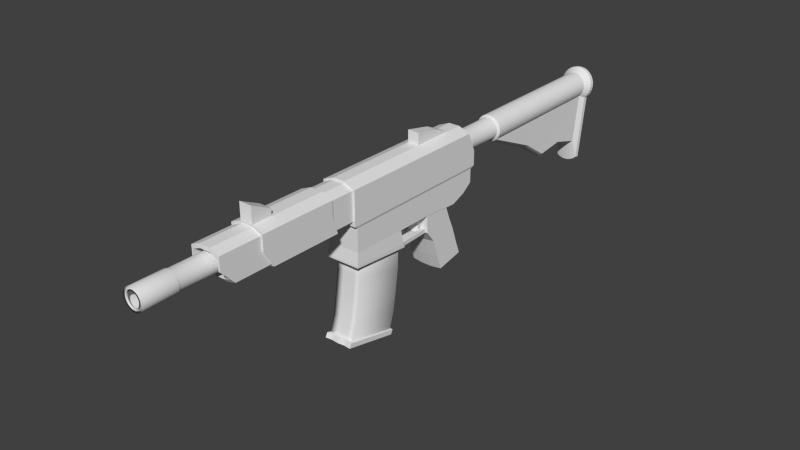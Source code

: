 # Source: AssaultRifle.blend  (saved by Blender 2.75.0; exported with 4.5.12 LTS)
import bpy
from mathutils import Matrix  # noqa: F401  (used for matrix-valued properties, if any)

bpy.ops.wm.read_factory_settings(use_empty=True)
scene = bpy.context.scene
scene.name = 'Scene'

# ---- collections
col_collection_1 = bpy.data.collections.new('Collection 1'); scene.collection.children.link(col_collection_1)

# ---- world
world_world = bpy.data.worlds.new('World'); scene.world = world_world
world_world.color = (0.05088, 0.05088, 0.05088)
world_world.use_sun_shadow = False
world_world.sun_shadow_jitter_overblur = 0.0
world_world.cycles.sampling_method = 'MANUAL'
world_world.cycles.sample_map_resolution = 256

# ---- meshes
me_cube_005 = bpy.data.meshes.new('Cube.005')
me_cube_005.from_pydata([(-1.0, -0.7828, -1.0), (-1.0, -0.7828, 1.0), (-1.0, 1.217, -1.0), (-1.0, 1.217, 1.0), (1.0, -0.7828, -1.0), (1.0, -0.7828, 1.0), (1.0, 1.217, -1.0), (1.0, 1.217, 1.0), (-1.0, -0.3596, -0.5), (-1.0, -0.2314, 0.0), (-1.0, -0.3596, 0.5), (-1.0, 1.64, 0.5), (-1.0, 1.769, 0.0), (-1.0, 1.64, -0.5), (1.0, 1.64, 0.5), (1.0, 1.769, 0.0), (1.0, 1.64, -0.5), (1.0, -0.3596, 0.5), (1.0, -0.2314, 0.0), (1.0, -0.3596, -0.5), (-0.3333, 1.217, 1.0), (0.3333, 1.217, 1.0), (0.3333, 1.217, -1.0), (-0.3333, 1.217, -1.0), (0.3333, -0.7828, 1.0), (-0.3333, -0.7828, 1.0), (-0.3333, -0.7828, -1.0), (0.3333, -0.7828, -1.0), (-0.3333, -0.5768, 0.5), (0.3333, -0.5768, 0.5), (-0.3333, -0.4486, 0.0), (0.3333, -0.4486, 0.0), (-0.3333, -0.5768, -0.5), (0.3333, -0.5768, -0.5), (0.3333, 1.423, 0.5), (-0.3333, 1.423, 0.5), (0.3333, 1.551, 0.0), (-0.3333, 1.551, 0.0), (0.3333, 1.423, -0.5), (-0.3333, 1.423, -0.5)], [], [(8, 13, 2, 0), (38, 16, 6, 22), (16, 19, 4, 6), (32, 8, 0, 26), (27, 22, 6, 4), (25, 20, 3, 1), (25, 1, 10, 28), (28, 10, 9, 30), (30, 9, 8, 32), (7, 5, 17, 14), (14, 17, 18, 15), (15, 18, 19, 16), (21, 7, 14, 34), (34, 14, 15, 36), (36, 15, 16, 38), (1, 3, 11, 10), (10, 11, 12, 9), (9, 12, 13, 8), (12, 37, 39, 13), (37, 36, 38, 39), (11, 35, 37, 12), (35, 34, 36, 37), (3, 20, 35, 11), (20, 21, 34, 35), (18, 31, 33, 19), (31, 30, 32, 33), (17, 29, 31, 18), (29, 28, 30, 31), (5, 24, 29, 17), (24, 25, 28, 29), (5, 7, 21, 24), (24, 21, 20, 25), (0, 2, 23, 26), (26, 23, 22, 27), (19, 33, 27, 4), (33, 32, 26, 27), (13, 39, 23, 2), (39, 38, 22, 23)])
me_cube_005.polygons.foreach_set('use_smooth', [True] * 38)
me_cube_005.use_remesh_preserve_volume = False
me_cube_005.use_remesh_preserve_attributes = False
me_cube_005.use_mirror_vertex_groups = False
me_cube_005.update()
me_cube_003 = bpy.data.meshes.new('Cube.003')
me_cube_003.from_pydata([(-1.099, -0.9203, -0.9806), (-1.0, -1.0, 1.0), (-1.099, 1.277, -0.9806), (-1.0, 1.0, 1.0), (1.099, -0.9203, -0.9806), (1.0, -1.0, 1.0), (1.099, 1.277, -0.9806), (1.0, 1.0, 1.0), (-1.0, -0.716, -0.4617), (-1.0, -0.7687, 0.03117), (-1.0, -0.8414, 0.5214), (-1.0, 1.159, 0.5214), (-1.0, 1.231, 0.03117), (-1.0, 1.284, -0.4617), (1.0, 1.159, 0.5214), (1.0, 1.231, 0.03117), (1.0, 1.284, -0.4617), (1.0, -0.8414, 0.5214), (1.0, -0.7687, 0.03117), (1.0, -0.716, -0.4617), (-1.099, 1.322, -0.8721), (1.099, 1.322, -0.8721), (1.099, -0.8752, -0.8721), (-1.099, -0.8752, -0.8721), (-1.0, -0.7698, -0.856), (-1.0, 1.23, -0.856), (1.0, 1.23, -0.856), (1.0, -0.7698, -0.856), (0.0, 1.098, 1.013), (0.0, 1.375, -0.9674), (0.0, -1.0, 1.0), (0.0, -0.9203, -0.9806), (0.0, -0.8414, 0.5214), (0.0, -0.7687, 0.03117), (0.0, -0.716, -0.4617), (0.0, 1.256, 0.5345), (0.0, 1.329, 0.04432), (0.0, 1.382, -0.4486), (0.0, -0.8752, -0.8721), (0.0, 1.42, -0.859), (0.0, 1.328, -0.8428), (0.0, -0.7698, -0.856), (0.5, 1.08, 1.011), (0.5494, -0.8891, -0.9764), (0.5, -0.8102, 0.5256), (0.5, -0.7374, 0.03538), (0.5, -0.6848, -0.4575), (0.5494, -0.844, -0.8679), (0.5, -0.7385, -0.8517), (0.5494, 1.357, -0.9698), (0.5, -0.9688, 1.004), (0.5, 1.239, 0.5322), (0.5, 1.311, 0.04195), (0.5, 1.364, -0.451), (0.5494, 1.402, -0.8613), (0.5, 1.31, -0.8452), (-0.5494, 1.357, -0.9698), (-0.5, -0.9688, 1.004), (-0.5, 1.239, 0.5322), (-0.5, 1.311, 0.04195), (-0.5, 1.364, -0.451), (-0.5494, 1.402, -0.8613), (-0.5, 1.31, -0.8452), (-0.5, 1.08, 1.011), (-0.5494, -0.8891, -0.9764), (-0.5, -0.8102, 0.5256), (-0.5, -0.7374, 0.03538), (-0.5, -0.6848, -0.4575), (-0.5494, -0.844, -0.8679), (-0.5, -0.7385, -0.8517)], [], [(23, 20, 2, 0), (54, 21, 6, 49), (21, 22, 4, 6), (68, 23, 0, 64), (43, 49, 6, 4), (57, 63, 3, 1), (57, 1, 10, 65), (65, 10, 9, 66), (66, 9, 8, 67), (7, 5, 17, 14), (14, 17, 18, 15), (15, 18, 19, 16), (42, 7, 14, 51), (51, 14, 15, 52), (52, 15, 16, 53), (1, 3, 11, 10), (10, 11, 12, 9), (9, 12, 13, 8), (69, 24, 23, 68), (26, 27, 22, 21), (55, 26, 21, 54), (24, 25, 20, 23), (8, 13, 25, 24), (53, 16, 26, 55), (16, 19, 27, 26), (67, 8, 24, 69), (46, 34, 41, 48), (60, 37, 40, 62), (62, 40, 39, 61), (48, 41, 38, 47), (59, 36, 37, 60), (58, 35, 36, 59), (63, 28, 35, 58), (45, 33, 34, 46), (44, 32, 33, 45), (50, 30, 32, 44), (50, 42, 28, 30), (64, 56, 29, 31), (47, 38, 31, 43), (61, 39, 29, 56), (22, 47, 43, 4), (5, 7, 42, 50), (5, 50, 44, 17), (17, 44, 45, 18), (18, 45, 46, 19), (27, 48, 47, 22), (19, 46, 48, 27), (37, 53, 55, 40), (40, 55, 54, 39), (36, 52, 53, 37), (35, 51, 52, 36), (28, 42, 51, 35), (31, 29, 49, 43), (39, 54, 49, 29), (20, 61, 56, 2), (0, 2, 56, 64), (3, 63, 58, 11), (11, 58, 59, 12), (12, 59, 60, 13), (25, 62, 61, 20), (13, 60, 62, 25), (34, 67, 69, 41), (41, 69, 68, 38), (33, 66, 67, 34), (32, 65, 66, 33), (30, 57, 65, 32), (30, 28, 63, 57), (38, 68, 64, 31)])
me_cube_003.polygons.foreach_set('use_smooth', [0, 0, 0, 0, 1, 1, 1, 1, 1, 1, 1, 1, 1, 1, 1, 1, 1, 1, 0, 0, 0, 0, 1, 1, 1, 1, 1, 1, 0, 0, 1, 1, 1, 1, 1, 1, 1, 1, 0, 0, 0, 1, 1, 1, 1, 0, 1, 1, 0, 1, 1, 1, 1, 0, 0, 1, 1, 1, 1, 0, 1, 1, 0, 1, 1, 1, 1, 0])
_k = set([(0, 2), (0, 23), (0, 64), (2, 20), (2, 56), (4, 6), (4, 22), (4, 43), (6, 21), (6, 49), (20, 23), (20, 25), (20, 61), (21, 22), (21, 26), (21, 54), (22, 27), (22, 47), (23, 24), (23, 68), (24, 25), (24, 69), (25, 62), (26, 27), (26, 55), (27, 48), (29, 39), (29, 49), (29, 56), (31, 38), (31, 43), (31, 64), (38, 41), (38, 47), (38, 68), (39, 40), (39, 54), (39, 61), (40, 55), (40, 62), (41, 48), (41, 69), (43, 47), (47, 48), (49, 54), (54, 55), (56, 61), (61, 62), (64, 68), (68, 69)])
me_cube_003.attributes.new('sharp_edge', 'BOOLEAN', 'EDGE').data.foreach_set('value', [ (min(e.vertices), max(e.vertices)) in _k for e in me_cube_003.edges])
me_cube_003.use_remesh_preserve_volume = False
me_cube_003.use_remesh_preserve_attributes = False
me_cube_003.use_mirror_vertex_groups = False
me_cube_003.update()
me_cube_002 = bpy.data.meshes.new('Cube.002')
me_cube_002.from_pydata([(-0.9546, -0.9546, -0.6632), (-0.875, -1.0, 0.8484), (-0.9546, 0.827, -0.6111), (-1.0, 0.8957, 0.8775), (0.9546, -0.9546, -0.6632), (0.875, -1.0, 0.8484), (0.9546, 0.827, -0.6111), (1.0, 0.8957, 0.8775), (-0.875, -1.0, 0.125), (-1.0, 1.0, 0.0), (1.0, 1.0, 0.0), (0.875, -1.0, 0.125), (-0.9546, 0.9546, -0.06092), (0.9546, 0.9546, -0.06092), (0.9546, -0.9546, -0.06092), (-0.9546, -0.9546, -0.06092), (-0.875, -1.0, 0.5), (-1.0, 1.0, 0.3775), (1.0, 1.0, 0.3775), (0.875, -1.0, 0.5), (-1.0, 0.6843, 0.8775), (-0.9313, 0.5253, -0.7556), (1.0, 0.6843, 0.8775), (0.9313, 0.5253, -0.7556), (1.0, 0.6843, 0.0), (-1.0, 0.6843, 0.0), (0.9546, 0.6494, -0.06092), (-0.9546, 0.6494, -0.06092), (-1.0, 0.6843, 0.5), (1.0, 0.6843, 0.5), (-0.3333, 0.8957, 1.0), (0.3333, 0.8957, 1.0), (0.3182, 0.827, -0.6111), (-0.3182, 0.827, -0.6111), (0.3219, -1.0, 0.95), (-0.3219, -1.0, 0.95), (-0.3182, -0.9546, -0.6632), (0.3182, -0.9546, -0.6632), (-0.3333, -1.0, 0.0632), (0.3333, -1.0, 0.0632), (0.3333, 1.0, 0.0), (-0.3333, 1.0, 0.0), (-0.3182, -0.9546, -0.06092), (0.3182, -0.9546, -0.06092), (0.3182, 0.9546, -0.06092), (-0.3182, 0.9546, -0.06092), (0.3333, 1.0, 0.5), (-0.3333, 1.0, 0.5), (0.3333, 0.6843, 1.0), (-0.3333, 0.6843, 1.0), (-0.3181, 0.6261, -0.8313), (0.3181, 0.6261, -0.8313), (-0.9546, 0.9546, -0.4179), (0.9546, 0.9546, -0.4179), (0.9546, -0.9546, -0.4179), (-0.9546, -0.9546, -0.4179), (0.9546, 0.6494, -0.4179), (-0.9546, 0.6494, -0.4179), (0.3182, -0.9546, -0.4179), (-0.3182, -0.9546, -0.4179), (-0.3182, 0.9546, -0.4179), (0.3182, 0.9546, -0.4179), (-0.7308, -0.9267, 0.4267), (-1.0, -1.0, 0.8775), (-0.3333, -1.0, 1.0), (1.0, -1.0, 0.5), (1.0, -1.0, 0.0), (0.3333, -1.0, 0.0), (-0.7308, -0.9267, 0.07328), (1.0, -1.0, 0.8775), (0.3333, -1.0, 1.0), (-0.3333, -1.0, 0.0), (0.3333, -1.169, 0.5), (0.875, -2.759, 0.5), (-0.7725, -2.759, 0.4998), (-0.3333, -1.169, 0.5), (0.3126, -2.759, 0.8475), (-0.3126, -2.759, 0.8475), (0.3333, -2.591, 0.0632), (-0.3333, -2.591, 0.0632), (-0.7344, -1.169, 0.7313), (0.7344, -1.055, 0.2465), (-0.7344, -1.055, 0.2465), (0.7344, -1.169, 0.7313), (-0.3646, -1.316, 1.008), (-0.3646, -2.25, 1.008), (-0.9909, -2.25, 0.8932), (-0.9909, -1.316, 0.8932), (-0.9909, -1.316, 0.4958), (-0.9909, -2.25, 0.5043), (0.3775, -2.124, 0.01218), (0.3775, -1.253, 0.01218), (0.9909, -1.253, 0.07113), (0.9909, -2.124, 0.07965), (0.9909, -2.25, 0.8932), (0.9909, -1.316, 0.8932), (0.3646, -1.316, 1.008), (0.3646, -2.25, 1.008), (-0.9909, -1.253, 0.07113), (-0.9909, -2.124, 0.07965), (-0.3775, -1.253, 0.01218), (-0.3775, -2.124, 0.01218), (0.9909, -2.25, 0.5043), (0.9909, -1.316, 0.4958), (0.3333, -1.26, 0.0632), (-0.3333, -1.26, 0.0632), (0.3333, -2.129, 0.0632), (-0.3333, -2.129, 0.0632), (0.875, -1.316, 0.5), (0.875, -1.26, 0.125), (0.875, -2.241, 0.5), (0.875, -2.129, 0.125), (0.875, -1.316, 0.8484), (0.875, -2.241, 0.8484), (-0.875, -1.26, 0.125), (-0.875, -2.129, 0.125), (0.3219, -1.316, 0.95), (0.3219, -2.241, 0.95), (-0.875, -1.316, 0.5), (-0.875, -1.316, 0.8484), (-0.875, -2.241, 0.5), (-0.875, -2.241, 0.8484), (-0.3219, -1.316, 0.95), (-0.3219, -2.241, 0.95), (-0.875, -2.759, 0.5), (-0.875, -2.759, 0.8484), (-0.3219, -2.759, 0.95), (0.7725, -2.759, 0.4998), (0.875, -2.591, 0.125), (0.3305, -2.631, 0.1577), (-0.875, -2.591, 0.125), (0.875, -2.759, 0.8484), (0.3219, -2.759, 0.95), (-0.3305, -2.631, 0.1577), (-0.7344, -1.169, 0.4997), (-0.7725, -2.759, 0.763), (-0.3091, -1.169, 0.8095), (0.7344, -1.169, 0.4997), (0.7725, -2.63, 0.2136), (0.3294, -1.055, 0.2217), (-0.7725, -2.63, 0.2136), (0.7725, -2.759, 0.763), (0.3091, -1.169, 0.8095), (-0.3294, -1.055, 0.2217), (-0.9546, -0.267, -0.6866), (1.0, -0.2465, 0.8775), (-0.7308, -0.3198, 0.07328), (-0.9546, -0.2413, -0.06092), (-0.7308, -0.3198, 0.4267), (-1.0, -0.2465, 0.8775), (0.9546, -0.267, -0.6866), (1.0, -0.2465, 0.0), (0.9546, -0.2413, -0.06092), (1.0, -0.2465, 0.5), (-0.3182, -0.2413, -0.6866), (0.3182, -0.2413, -0.6866), (0.3333, -0.2465, 1.0), (-0.3333, -0.2465, 1.0), (-0.9546, -0.2413, -0.4179), (0.9546, -0.2413, -0.4179), (-1.011, -0.2458, -1.04), (-1.011, -0.9758, -0.9751), (0.3371, -0.9758, -0.9751), (1.011, -0.9758, -0.9751), (-0.3371, -0.9758, -0.9751), (-0.3371, -0.2201, -1.04), (0.3371, -0.2201, -1.04), (1.011, -0.2458, -1.04), (-1.011, -0.2201, -1.143), (-1.011, -0.9758, -1.02), (0.3371, -0.9758, -1.02), (1.011, -0.9758, -1.02), (-0.3371, -0.9758, -1.02), (-0.3371, -0.2201, -1.143), (0.3371, -0.2201, -1.143), (1.011, -0.2201, -1.143), (-1.0, -0.2465, 0.0), (-1.0, -1.0, 0.0), (-1.0, -1.0, 0.5), (-1.0, -0.2465, 0.5), (-1.0, -0.3047, 0.05815), (-1.0, -0.9419, 0.05815), (-1.0, -0.9419, 0.4419), (-1.0, -0.3047, 0.4419), (-1.427, 0.6843, 0.5), (-1.427, 0.6843, 0.0), (-1.18, -0.2465, 0.0), (-1.18, -0.2465, 0.5), (-1.0, 0.1762, 0.8775), (0.9315, 0.1846, -0.6896), (1.0, 0.1762, 0.0), (0.9546, 0.1614, -0.06092), (1.0, 0.1762, 0.5), (0.9546, 0.1614, -0.4179), (-0.9315, 0.1846, -0.6896), (1.0, 0.1762, 0.8775), (-1.0, 0.1762, 0.0), (-0.9546, 0.1614, -0.06092), (-1.0, 0.1762, 0.5), (-0.3182, 0.1846, -0.7272), (0.3182, 0.1846, -0.7272), (0.3333, 0.1762, 1.0), (-0.3333, 0.1762, 1.0), (-0.9546, 0.1614, -0.4179), (-1.303, 0.1762, 0.0), (-1.303, 0.1762, 0.5), (0.3333, 0.5005, 1.17), (-0.3333, 0.5005, 1.17), (0.3333, 0.1762, 1.309), (-0.3333, 0.1762, 1.309), (-0.3646, -2.002, 1.008), (-0.9909, -2.002, 0.8932), (-0.9909, -2.002, 0.502), (0.3775, -1.892, 0.01218), (0.9909, -1.892, 0.07738), (0.9909, -2.002, 0.8932), (0.3646, -2.002, 1.008), (-0.9909, -1.892, 0.07738), (-0.3775, -1.892, 0.01218), (0.9909, -2.002, 0.502), (-0.3646, -2.002, 1.179), (-0.3646, -2.25, 1.43), (0.3646, -2.002, 1.179), (0.3646, -2.25, 1.43), (-0.3646, -2.126, 1.008), (-0.9909, -2.126, 0.5032), (0.9909, -2.008, 0.07851), (0.3646, -2.126, 1.008), (-0.9909, -2.008, 0.07851), (-0.3775, -2.008, 0.01218), (-0.9909, -2.126, 0.8932), (0.3775, -2.008, 0.01218), (0.9909, -2.126, 0.8932), (0.9909, -2.126, 0.5032), (-0.3646, -2.126, 1.301), (0.3646, -2.126, 1.301), (0.9546, 0.1614, -0.6866), (0.9546, 0.6494, -0.7543), (0.3182, 0.6494, -0.8327), (-0.9546, 0.6494, -0.7543), (-0.3182, 0.6494, -0.8327), (-0.9546, 0.1614, -0.6866), (-0.3182, 0.1614, -0.7258), (0.3182, 0.1614, -0.7258), (-0.3181, 0.8839, -2.242), (-0.3182, 0.4423, -2.351), (0.3181, 0.8839, -2.242), (0.3182, 0.4423, -2.351), (0.9315, 0.4423, -2.313), (0.9313, 0.783, -2.167), (-0.9313, 0.783, -2.167), (-0.9315, 0.4423, -2.313), (-0.3182, 0.377, -1.956), (-0.3182, 0.3073, -1.495), (-0.3182, 0.1895, -1.178), (-0.9315, 0.1895, -1.141), (-0.9315, 0.3073, -1.457), (-0.9315, 0.377, -1.919), (-0.9313, 0.5888, -1.103), (-0.9313, 0.648, -1.384), (-0.9313, 0.7177, -1.809), (-0.3181, 0.6896, -1.179), (-0.3181, 0.7488, -1.459), (-0.3181, 0.8185, -1.885), (0.9315, 0.1895, -1.141), (0.9315, 0.3073, -1.457), (0.9315, 0.377, -1.919), (0.9313, 0.7177, -1.809), (0.9313, 0.648, -1.384), (0.9313, 0.5888, -1.103), (0.3182, 0.1895, -1.178), (0.3182, 0.3073, -1.495), (0.3182, 0.377, -1.956), (0.3181, 0.6896, -1.179), (0.3181, 0.7488, -1.459), (0.3181, 0.8185, -1.885), (-0.3182, 0.1884, -1.076), (0.9313, 0.5745, -1.025), (-0.9315, 0.1884, -1.039), (-0.9313, 0.5745, -1.025), (-0.3181, 0.6753, -1.1), (0.9315, 0.1884, -1.039), (0.3182, 0.1884, -1.076), (0.3181, 0.6753, -1.1), (0.8209, 0.1804, -1.039), (-0.7881, 0.1804, -1.039), (0.3186, 0.1804, -1.076), (-0.3186, 0.1804, -1.076), (0.3186, 0.1815, -1.178), (0.8209, 0.1815, -1.141), (-0.3186, 0.1815, -1.178), (-0.7881, 0.1815, -1.141), (0.8954, -0.2007, -1.04), (-0.8626, -0.2007, -1.04), (0.3362, -0.2007, -1.042), (-0.3362, -0.2007, -1.042), (0.3362, -0.2007, -1.145), (0.8954, -0.2007, -1.143), (-0.3362, -0.2007, -1.145), (-0.8626, -0.2007, -1.143), (0.6364, -0.2413, -0.6866), (0.6743, -0.2201, -1.04), (0.6364, 0.1614, -0.7062), (0.6249, 0.1846, -0.7084), (0.6249, 0.1884, -1.057), (0.5697, 0.1804, -1.057), (0.6158, -0.2007, -1.041), (-0.6364, -0.2413, -0.6866), (-0.6743, -0.2201, -1.04), (-0.6364, 0.1614, -0.7062), (-0.6249, 0.1846, -0.7084), (-0.6249, 0.1884, -1.057), (-0.5533, 0.1804, -1.057), (-0.5994, -0.2007, -1.041)], [], [(57, 52, 2, 239), (61, 53, 6, 32), (159, 54, 4, 150), (59, 55, 0, 36), (238, 32, 6, 237), (49, 30, 3, 20), (123, 121, 125, 126), (153, 65, 66, 151), (46, 18, 10, 40), (28, 17, 9, 25), (71, 177, 15, 42), (151, 66, 14, 152), (40, 10, 13, 44), (25, 9, 12, 27), (20, 3, 17, 28), (31, 7, 18, 46), (145, 69, 65, 153), (120, 115, 130, 124), (7, 22, 29, 18), (188, 20, 28, 198), (196, 25, 27, 197), (10, 24, 26, 13), (176, 179, 187, 186), (18, 29, 24, 10), (202, 49, 20, 188), (260, 263, 244, 250), (53, 56, 237, 6), (203, 57, 239, 241), (257, 260, 250, 251), (252, 257, 251, 245), (195, 22, 48, 201), (48, 49, 207, 206), (117, 123, 126, 132), (121, 120, 124, 125), (3, 30, 47, 17), (30, 31, 46, 47), (9, 41, 45, 12), (41, 40, 44, 45), (66, 67, 43, 14), (67, 71, 42, 43), (17, 47, 41, 9), (47, 46, 40, 41), (106, 111, 128, 78), (113, 117, 132, 131), (22, 7, 31, 48), (48, 31, 30, 49), (239, 2, 33, 240), (240, 33, 32, 238), (54, 58, 37, 4), (58, 59, 36, 37), (52, 60, 33, 2), (60, 61, 32, 33), (45, 44, 61, 60), (12, 45, 60, 52), (43, 42, 59, 58), (14, 43, 58, 54), (197, 27, 57, 203), (13, 26, 56, 53), (42, 15, 55, 59), (152, 14, 54, 159), (44, 13, 53, 61), (27, 12, 52, 57), (16, 1, 63, 178), (1, 35, 64, 63), (19, 11, 66, 65), (11, 39, 67, 66), (8, 16, 178, 177), (5, 19, 65, 69), (34, 5, 69, 70), (35, 34, 70, 64), (38, 8, 177, 71), (39, 38, 71, 67), (75, 134, 82, 143), (136, 80, 134, 75), (83, 142, 72, 137), (142, 136, 75, 72), (137, 72, 139, 81), (72, 75, 143, 139), (115, 107, 79, 130), (110, 113, 131, 73), (111, 110, 73, 128), (107, 106, 78, 79), (38, 39, 104, 105), (229, 231, 90, 101), (11, 19, 108, 109), (226, 233, 102, 93), (19, 5, 112, 108), (233, 232, 94, 102), (8, 38, 105, 114), (228, 229, 101, 99), (5, 34, 116, 112), (232, 227, 97, 94), (39, 11, 109, 104), (231, 226, 93, 90), (1, 16, 118, 119), (230, 225, 89, 86), (34, 35, 122, 116), (224, 85, 221, 234), (16, 8, 114, 118), (225, 228, 99, 89), (35, 1, 119, 122), (224, 230, 86, 85), (91, 100, 105, 104), (101, 90, 106, 107), (103, 92, 109, 108), (93, 102, 110, 111), (95, 103, 108, 112), (102, 94, 113, 110), (100, 98, 114, 105), (99, 101, 107, 115), (96, 95, 112, 116), (94, 97, 117, 113), (92, 91, 104, 109), (90, 93, 111, 106), (88, 87, 119, 118), (86, 89, 120, 121), (84, 96, 116, 122), (97, 85, 123, 117), (98, 88, 118, 114), (89, 99, 115, 120), (87, 84, 122, 119), (85, 86, 121, 123), (74, 135, 125, 124), (135, 77, 126, 125), (127, 138, 128, 73), (138, 129, 78, 128), (140, 74, 124, 130), (141, 127, 73, 131), (76, 141, 131, 132), (77, 76, 132, 126), (133, 140, 130, 79), (129, 133, 79, 78), (134, 80, 135, 74), (80, 136, 77, 135), (137, 81, 138, 127), (81, 139, 129, 138), (82, 134, 74, 140), (83, 137, 127, 141), (142, 83, 141, 76), (136, 142, 76, 77), (143, 82, 140, 133), (139, 143, 133, 129), (191, 152, 159, 193), (15, 147, 158, 55), (70, 156, 157, 64), (69, 145, 156, 70), (307, 154, 165, 308), (300, 150, 167, 301), (55, 158, 144, 0), (0, 144, 160, 161), (64, 157, 149, 63), (62, 148, 146, 68), (177, 176, 147, 15), (63, 149, 179, 178), (195, 145, 153, 192), (190, 151, 152, 191), (192, 153, 151, 190), (193, 159, 150, 236), (164, 161, 169, 172), (167, 163, 171, 175), (290, 291, 255, 254), (37, 36, 164, 162), (150, 4, 163, 167), (4, 37, 162, 163), (154, 155, 166, 165), (36, 0, 161, 164), (172, 173, 174, 170), (169, 168, 173, 172), (170, 174, 175, 171), (161, 160, 168, 169), (288, 290, 254, 270), (289, 288, 270, 264), (162, 164, 172, 170), (163, 162, 170, 171), (181, 180, 176, 177), (182, 181, 177, 178), (183, 182, 178, 179), (180, 183, 179, 176), (68, 146, 180, 181), (62, 68, 181, 182), (148, 62, 182, 183), (146, 148, 183, 180), (205, 184, 185, 204), (28, 25, 185, 184), (198, 28, 184, 205), (196, 176, 186, 204), (25, 196, 204, 185), (179, 198, 205, 187), (187, 205, 204, 186), (56, 193, 236, 237), (29, 192, 190, 24), (24, 190, 191, 26), (22, 195, 192, 29), (26, 191, 193, 56), (147, 197, 203, 158), (156, 201, 202, 157), (145, 195, 201, 156), (154, 242, 243, 155), (307, 309, 242, 154), (158, 203, 241, 144), (300, 302, 236, 150), (157, 202, 188, 149), (176, 196, 197, 147), (149, 188, 198, 179), (208, 206, 207, 209), (201, 48, 206, 208), (202, 201, 208, 209), (49, 202, 209, 207), (84, 87, 211, 210), (88, 98, 217, 212), (96, 84, 210, 216), (87, 88, 212, 211), (91, 92, 214, 213), (95, 96, 216, 215), (98, 100, 218, 217), (103, 95, 215, 219), (92, 103, 219, 214), (100, 91, 213, 218), (235, 234, 221, 223), (227, 216, 222, 235), (85, 97, 223, 221), (216, 210, 220, 222), (97, 227, 235, 223), (222, 220, 234, 235), (210, 211, 230, 224), (212, 217, 228, 225), (210, 224, 234, 220), (211, 212, 225, 230), (213, 214, 226, 231), (215, 216, 227, 232), (217, 218, 229, 228), (219, 215, 232, 233), (214, 219, 233, 226), (218, 213, 231, 229), (189, 23, 237, 236), (23, 51, 238, 237), (50, 21, 239, 240), (51, 50, 240, 238), (21, 194, 241, 239), (199, 200, 243, 242), (310, 199, 242, 309), (303, 189, 236, 302), (247, 246, 249, 248), (251, 250, 244, 245), (245, 244, 246, 247), (267, 266, 248, 249), (266, 272, 247, 248), (272, 252, 245, 247), (263, 275, 246, 244), (275, 267, 249, 246), (283, 277, 269, 273), (273, 269, 268, 274), (274, 268, 267, 275), (280, 283, 273, 261), (261, 273, 274, 262), (262, 274, 275, 263), (306, 294, 166, 301), (270, 254, 253, 271), (271, 253, 252, 272), (312, 311, 278, 285), (264, 270, 271, 265), (265, 271, 272, 266), (277, 281, 264, 269), (269, 264, 265, 268), (268, 265, 266, 267), (286, 282, 276, 287), (254, 255, 256, 253), (253, 256, 257, 252), (278, 279, 258, 255), (255, 258, 259, 256), (256, 259, 260, 257), (279, 280, 261, 258), (258, 261, 262, 259), (259, 262, 263, 260), (21, 50, 280, 279), (194, 21, 279, 278), (310, 194, 278, 311), (23, 189, 281, 277), (303, 200, 282, 304), (200, 199, 276, 282), (50, 51, 283, 280), (51, 23, 277, 283), (292, 167, 175, 297), (291, 285, 278, 255), (299, 293, 285, 291), (281, 284, 289, 264), (294, 286, 287, 295), (313, 312, 285, 293), (304, 282, 286, 305), (297, 296, 288, 289), (296, 298, 290, 288), (298, 299, 291, 290), (173, 168, 299, 298), (174, 173, 298, 296), (175, 174, 296, 297), (308, 313, 293, 160), (166, 294, 295, 165), (168, 160, 293, 299), (284, 292, 297, 289), (305, 286, 294, 306), (284, 305, 306, 292), (281, 304, 305, 284), (189, 303, 304, 281), (292, 306, 301, 167), (200, 303, 302, 243), (155, 243, 302, 300), (155, 300, 301, 166), (165, 295, 313, 308), (295, 287, 312, 313), (199, 310, 311, 276), (287, 276, 311, 312), (194, 310, 309, 241), (144, 241, 309, 307), (144, 307, 308, 160)])
me_cube_002.use_remesh_preserve_volume = False
me_cube_002.use_remesh_preserve_attributes = False
me_cube_002.use_mirror_vertex_groups = False
me_cube_002.update()
me_cylinder_001 = bpy.data.meshes.new('Cylinder.001')
me_cylinder_001.from_pydata([(-0.03187, 1.273, -1.197), (-2.378e-08, 1.2, 1.05), (0.2052, 1.252, -1.196), (0.2341, 1.177, 1.05), (0.4335, 1.187, -1.194), (0.4592, 1.109, 1.05), (0.6443, 1.079, -1.191), (0.6666, 0.9976, 1.05), (0.8295, 0.9323, -1.188), (0.8484, 0.8484, 1.05), (0.982, 0.7529, -1.183), (0.9976, 0.6666, 1.05), (1.096, 0.5476, -1.179), (1.109, 0.4592, 1.05), (1.167, 0.3243, -1.174), (1.177, 0.2341, 1.05), (1.192, 0.09147, -1.169), (1.2, 5.055e-08, 1.05), (1.17, -0.1418, -1.164), (1.177, -0.2341, 1.05), (1.103, -0.3666, -1.159), (1.109, -0.4592, 1.05), (0.9926, -0.5743, -1.155), (0.9976, -0.6666, 1.05), (0.8431, -0.757, -1.151), (0.8484, -0.8484, 1.05), (0.6666, -0.9976, 1.05), (0.4592, -1.109, 1.05), (0.2341, -1.177, 1.05), (-4.147e-07, -1.2, 1.05), (-0.2341, -1.177, 1.05), (-0.4592, -1.109, 1.05), (-0.6889, -0.922, -1.15), (-0.6666, -0.9976, 1.05), (-0.8741, -0.7755, -1.154), (-0.8484, -0.8484, 1.05), (-1.027, -0.5961, -1.158), (-0.9976, -0.6666, 1.05), (-1.14, -0.3908, -1.163), (-1.109, -0.4592, 1.05), (-1.211, -0.1675, -1.168), (-1.177, -0.2341, 1.05), (-1.236, 0.06531, -1.173), (-1.2, 1.119e-06, 1.05), (-1.215, 0.2986, -1.178), (-1.177, 0.2341, 1.05), (-1.148, 0.5234, -1.183), (-1.109, 0.4592, 1.05), (-1.037, 0.7311, -1.187), (-0.9976, 0.6666, 1.05), (-0.8876, 0.9138, -1.191), (-0.8484, 0.8484, 1.05), (-0.7048, 1.064, -1.194), (-0.6666, 0.9976, 1.05), (-0.4958, 1.177, -1.196), (-0.4592, 1.109, 1.05), (-0.2686, 1.247, -1.197), (-0.2341, 1.177, 1.05), (-2.551e-08, 1.214, 0.4862), (0.2369, 1.191, 0.4862), (0.4647, 1.122, 0.4862), (0.6747, 1.01, 0.4862), (0.8587, 0.8587, 0.4862), (1.01, 0.6747, 0.4862), (1.122, 0.4647, 0.4862), (1.191, 0.2369, 0.4862), (1.214, 1.675e-07, 0.4862), (1.191, -0.2369, 0.4862), (1.122, -0.4647, 0.4862), (1.01, -0.6747, 0.4862), (0.8587, -0.8587, 0.4862), (0.6747, -1.01, 0.4862), (0.4647, -1.122, 0.4862), (0.2369, -1.191, 0.4862), (-4.212e-07, -1.214, 0.4862), (-0.2369, -1.191, 0.4862), (-0.4647, -1.122, 0.4862), (-0.6747, -1.01, 0.4862), (-0.8587, -0.8587, 0.4862), (-1.01, -0.6747, 0.4862), (-1.122, -0.4647, 0.4862), (-1.191, -0.2369, 0.4862), (-1.214, 1.248e-06, 0.4862), (-1.191, 0.2369, 0.4862), (-1.122, 0.4647, 0.4862), (-1.01, 0.6747, 0.4862), (-0.8587, 0.8587, 0.4862), (-0.6747, 1.01, 0.4862), (-0.4647, 1.122, 0.4862), (-0.2369, 1.191, 0.4862), (0.0, 1.0, 0.5), (0.1951, 0.9808, 0.5), (0.3827, 0.9239, 0.5), (0.5556, 0.8315, 0.5), (0.7071, 0.7071, 0.5), (0.8315, 0.5556, 0.5), (0.9239, 0.3827, 0.5), (0.9808, 0.1951, 0.5), (1.0, 7.55e-08, 0.5), (0.9808, -0.1951, 0.5), (0.9239, -0.3827, 0.5), (0.8315, -0.5556, 0.5), (0.7071, -0.7071, 0.5), (0.5556, -0.8315, 0.5), (0.3827, -0.9239, 0.5), (0.1951, -0.9808, 0.5), (-3.258e-07, -1.0, 0.5), (-0.1951, -0.9808, 0.5), (-0.3827, -0.9239, 0.5), (-0.5556, -0.8315, 0.5), (-0.7071, -0.7071, 0.5), (-0.8315, -0.5556, 0.5), (-0.9239, -0.3827, 0.5), (-0.9808, -0.1951, 0.5), (-1.0, 9.656e-07, 0.5), (-0.9808, 0.1951, 0.5), (-0.9239, 0.3827, 0.5), (-0.8315, 0.5556, 0.5), (-0.7071, 0.7071, 0.5), (-0.5556, 0.8315, 0.5), (-0.3827, 0.9239, 0.5), (-0.1951, 0.9808, 0.5), (0.9191, -4.728, -0.4155), (0.9387, -5.148, -1.055), (0.7559, -5.298, -1.052), (0.7351, -4.879, -0.4155), (0.5469, -5.411, -1.05), (0.5251, -4.991, -0.4155), (0.3196, -5.481, -1.049), (0.2973, -5.06, -0.4155), (0.08295, -5.507, -1.049), (0.06041, -5.084, -0.4155), (-0.1541, -5.486, -1.05), (-0.1765, -5.06, -0.4155), (-0.3824, -5.421, -1.052), (-0.4043, -4.991, -0.4155), (-0.5932, -5.313, -1.054), (-0.6143, -4.879, -0.4155), (-0.6411, -3.117, -1.102), (0.03021, -3.447, -0.1204), (-0.2067, -3.423, -0.1204), (0.2671, -3.423, -0.1204), (0.4949, -3.354, -0.1204), (-0.6445, -3.242, -0.1204), (0.7049, -3.242, -0.1204), (0.8889, -3.091, -0.1204), (0.8909, -2.952, -1.103), (-0.4345, -3.354, -0.1204), (-0.04267, 1.695, -1.278), (0.273, 1.668, -1.277), (0.5771, 1.58, -1.274), (0.8578, 1.436, -1.27), (1.104, 1.241, -1.266), (1.307, 1.002, -1.26), (1.459, 0.7289, -1.254), (1.553, 0.4315, -1.247), (1.587, 0.1215, -1.24), (1.558, -0.1892, -1.233), (1.469, -0.4886, -1.227), (1.322, -0.7652, -1.221), (1.122, -1.008, -1.216), (-0.8539, -4.152, -1.152), (-0.9176, -1.228, -1.216), (-0.5095, -7.219, -1.084), (1.006, -7.056, -1.085), (-1.164, -1.033, -1.221), (-1.367, -0.7941, -1.226), (-1.519, -0.5207, -1.233), (-1.613, -0.2233, -1.239), (-1.647, 0.08665, -1.246), (-1.618, 0.3973, -1.253), (-1.529, 0.6967, -1.259), (-1.381, 0.9733, -1.265), (-1.182, 1.217, -1.27), (-0.9388, 1.417, -1.274), (-0.6605, 1.567, -1.276), (-0.3579, 1.661, -1.278), (1.25, -6.856, -1.089), (0.728, -7.206, -1.082), (0.4254, -7.3, -1.081), (0.1102, -7.334, -1.081), (-0.2055, -7.307, -1.082), (-0.7902, -7.075, -1.088), (1.186, -3.932, -1.153), (-0.03554, 1.621, -1.326), (0.2802, 1.594, -1.324), (0.5842, 1.507, -1.322), (0.8649, 1.363, -1.318), (1.112, 1.167, -1.313), (1.315, 0.9286, -1.308), (1.466, 0.6552, -1.302), (1.561, 0.3578, -1.295), (1.594, 0.04781, -1.288), (1.566, -0.2629, -1.281), (1.476, -0.5622, -1.275), (1.329, -0.8389, -1.269), (1.13, -1.082, -1.264), (0.8862, -1.283, -1.26), (-0.8468, -4.226, -1.2), (-0.9105, -1.302, -1.264), (0.6078, -1.433, -1.258), (-0.5661, -4.369, -1.196), (-0.5024, -7.293, -1.132), (0.3052, -1.526, -1.256), (0.6715, -4.356, -1.194), (-0.01001, -1.56, -1.256), (0.9499, -4.206, -1.197), (1.014, -7.13, -1.133), (-0.3257, -1.533, -1.258), (-0.6298, -1.446, -1.26), (-1.157, -1.107, -1.269), (-1.36, -0.8678, -1.274), (-1.512, -0.5944, -1.28), (-1.606, -0.297, -1.287), (-1.64, 0.01297, -1.294), (-1.611, 0.3236, -1.301), (-1.522, 0.623, -1.307), (-1.374, 0.8996, -1.313), (-1.175, 1.143, -1.318), (-0.9317, 1.343, -1.322), (-0.6533, 1.493, -1.324), (-0.3507, 1.587, -1.326), (1.257, -6.929, -1.137), (0.7352, -7.28, -1.13), (0.4326, -7.374, -1.129), (0.1174, -7.408, -1.129), (-0.1983, -7.38, -1.13), (-0.7831, -7.149, -1.136), (0.05368, -4.484, -1.192), (-0.262, -4.457, -1.194), (0.3689, -4.45, -1.192), (1.193, -4.006, -1.2), (0.2211, 1.222, -0.3549), (0.4491, 1.154, -0.354), (0.6595, 1.044, -0.3526), (0.8441, 0.8955, -0.3508), (0.9959, 0.7138, -0.3486), (1.109, 0.5062, -0.3463), (1.179, 0.2806, -0.3438), (1.203, 0.04574, -0.3412), (1.181, -0.1894, -0.3387), (1.113, -0.4157, -0.3363), (1.001, -0.6245, -0.3342), (0.8509, -0.8079, -0.3323), (-0.6818, -0.9659, -0.3321), (-0.8664, -0.8171, -0.3339), (-1.018, -0.6354, -0.336), (-1.131, -0.4278, -0.3384), (-1.201, -0.2022, -0.3409), (-1.225, 0.03265, -0.3435), (-1.203, 0.2678, -0.346), (-1.135, 0.4941, -0.3484), (-1.023, 0.7029, -0.3505), (-0.8732, 0.8862, -0.3524), (-0.6898, 1.037, -0.3538), (-0.4803, 1.149, -0.3548), (-0.2527, 1.219, -0.3553), (-0.01593, 1.244, -0.3554), (0.9289, -4.39, -0.7352), (0.7455, -4.541, -0.7337), (0.536, -4.654, -0.7327), (0.3085, -4.723, -0.7322), (0.07168, -4.748, -0.7322), (-0.1653, -4.726, -0.7326), (-0.3934, -4.659, -0.7336), (-0.6038, -4.548, -0.735), (0.8899, -3.022, -0.6116), (-0.6428, -3.18, -0.6114), (-2.378e-08, 1.2, 0.9515), (0.2341, 1.177, 0.9515), (0.4592, 1.109, 0.9515), (0.6666, 0.9976, 0.9515), (0.8484, 0.8484, 0.9515), (0.9976, 0.6666, 0.9515), (1.109, 0.4592, 0.9515), (1.177, 0.2341, 0.9515), (1.2, 3.382e-08, 0.9515), (1.177, -0.2341, 0.9515), (1.109, -0.4592, 0.9515), (0.9976, -0.6666, 0.9515), (0.8484, -0.8484, 0.9515), (0.6666, -0.9976, 0.9515), (0.4592, -1.109, 0.9515), (0.2341, -1.177, 0.9515), (-4.147e-07, -1.2, 0.9515), (-0.2341, -1.177, 0.9515), (-0.4592, -1.109, 0.9515), (-0.6666, -0.9976, 0.9515), (-0.8484, -0.8484, 0.9515), (-0.9976, -0.6666, 0.9515), (-1.109, -0.4592, 0.9515), (-1.177, -0.2341, 0.9515), (-1.2, 1.102e-06, 0.9515), (-1.177, 0.2341, 0.9515), (-1.109, 0.4592, 0.9515), (-0.9976, 0.6666, 0.9515), (-0.8484, 0.8484, 0.9515), (-0.6666, 0.9976, 0.9515), (-0.4592, 1.109, 0.9515), (-0.2341, 1.177, 0.9515), (0.1951, 0.9808, 0.9484), (0.3827, 0.9239, 0.9484), (0.5556, 0.8315, 0.9484), (0.7071, 0.7071, 0.9484), (0.8315, 0.5556, 0.9484), (0.9239, 0.3827, 0.9484), (0.9808, 0.1951, 0.9484), (1.0, 7.55e-08, 0.9484), (0.9808, -0.1951, 0.9484), (0.9239, -0.3827, 0.9484), (0.8315, -0.5556, 0.9484), (0.7071, -0.7071, 0.9484), (0.5556, -0.8315, 0.9484), (0.3827, -0.9239, 0.9484), (0.1951, -0.9808, 0.9484), (-3.258e-07, -1.0, 0.9484), (-0.1951, -0.9808, 0.9484), (-0.3827, -0.9239, 0.9484), (-0.5556, -0.8315, 0.9484), (-0.7071, -0.7071, 0.9484), (-0.8315, -0.5556, 0.9484), (-0.9239, -0.3827, 0.9484), (-0.9808, -0.1951, 0.9484), (-1.0, 9.656e-07, 0.9484), (-0.9808, 0.1951, 0.9484), (-0.9239, 0.3827, 0.9484), (-0.8315, 0.5556, 0.9484), (-0.7071, 0.7071, 0.9484), (-0.5556, 0.8315, 0.9484), (-0.3827, 0.9239, 0.9484), (-0.1951, 0.9808, 0.9484), (0.0, 1.0, 0.9484)], [], [(268, 1, 3, 269), (269, 3, 5, 270), (270, 5, 7, 271), (271, 7, 9, 272), (272, 9, 11, 273), (273, 11, 13, 274), (274, 13, 15, 275), (275, 15, 17, 276), (276, 17, 19, 277), (277, 19, 21, 278), (278, 21, 23, 279), (279, 23, 25, 280), (280, 25, 26, 281), (281, 26, 27, 282), (282, 27, 28, 283), (283, 28, 29, 284), (284, 29, 30, 285), (285, 30, 31, 286), (286, 31, 33, 287), (287, 33, 35, 288), (288, 35, 37, 289), (289, 37, 39, 290), (290, 39, 41, 291), (291, 41, 43, 292), (292, 43, 45, 293), (293, 45, 47, 294), (294, 47, 49, 295), (295, 49, 51, 296), (296, 51, 53, 297), (297, 53, 55, 298), (3, 1, 57, 55, 53, 51, 49, 47, 45, 43, 41, 39, 37, 35, 33, 31, 30, 29, 28, 27, 26, 25, 23, 21, 19, 17, 15, 13, 11, 9, 7, 5), (299, 57, 1, 268), (298, 55, 57, 299), (0, 2, 149, 148), (255, 88, 89, 256), (256, 89, 58, 257), (254, 87, 88, 255), (253, 86, 87, 254), (252, 85, 86, 253), (251, 84, 85, 252), (250, 83, 84, 251), (249, 82, 83, 250), (248, 81, 82, 249), (247, 80, 81, 248), (246, 79, 80, 247), (245, 78, 79, 246), (244, 77, 78, 245), (267, 138, 136, 265), (38, 40, 168, 167), (142, 141, 129, 127), (141, 139, 131, 129), (8, 10, 153, 152), (24, 146, 183, 160), (139, 140, 133, 131), (242, 69, 70, 243), (241, 68, 69, 242), (240, 67, 68, 241), (239, 66, 67, 240), (238, 65, 66, 239), (237, 64, 65, 238), (236, 63, 64, 237), (235, 62, 63, 236), (234, 61, 62, 235), (233, 60, 61, 234), (232, 59, 60, 233), (257, 58, 59, 232), (88, 120, 121, 89), (89, 121, 90, 58), (87, 119, 120, 88), (86, 118, 119, 87), (85, 117, 118, 86), (84, 116, 117, 85), (83, 115, 116, 84), (82, 114, 115, 83), (81, 113, 114, 82), (80, 112, 113, 81), (79, 111, 112, 80), (78, 110, 111, 79), (77, 109, 110, 78), (76, 108, 109, 77), (75, 107, 108, 76), (74, 106, 107, 75), (73, 105, 106, 74), (72, 104, 105, 73), (71, 103, 104, 72), (70, 102, 103, 71), (69, 101, 102, 70), (68, 100, 101, 69), (67, 99, 100, 68), (66, 98, 99, 67), (65, 97, 98, 66), (64, 96, 97, 65), (63, 95, 96, 64), (62, 94, 95, 63), (61, 93, 94, 62), (60, 92, 93, 61), (59, 91, 92, 60), (58, 90, 91, 59), (264, 135, 137, 265), (263, 133, 135, 264), (262, 131, 133, 263), (261, 129, 131, 262), (260, 127, 129, 261), (259, 125, 127, 260), (258, 122, 125, 259), (144, 142, 127, 125), (124, 126, 178, 164), (145, 144, 125, 122), (266, 145, 122, 258), (138, 32, 162, 161), (46, 48, 172, 171), (147, 143, 137, 135), (140, 147, 135, 133), (16, 18, 157, 156), (54, 56, 176, 175), (75, 76, 147, 140), (76, 77, 143, 147), (123, 124, 164, 177), (36, 38, 167, 166), (243, 70, 145, 266), (70, 71, 144, 145), (6, 8, 152, 151), (71, 72, 142, 144), (74, 75, 140, 139), (134, 136, 182, 163), (44, 46, 171, 170), (73, 74, 139, 141), (72, 73, 141, 142), (14, 16, 156, 155), (244, 32, 138, 267), (175, 176, 221, 220), (155, 156, 192, 191), (182, 161, 198, 227), (174, 175, 220, 219), (154, 155, 191, 190), (160, 183, 231, 196), (173, 174, 219, 218), (153, 154, 190, 189), (172, 173, 218, 217), (152, 153, 189, 188), (171, 172, 217, 216), (151, 152, 188, 187), (170, 171, 216, 215), (150, 151, 187, 186), (163, 182, 227, 202), (56, 0, 148, 176), (126, 128, 179, 178), (18, 20, 158, 157), (136, 138, 161, 182), (48, 50, 173, 172), (146, 123, 177, 183), (10, 12, 154, 153), (40, 42, 169, 168), (128, 130, 180, 179), (2, 4, 150, 149), (20, 22, 159, 158), (32, 34, 165, 162), (50, 52, 174, 173), (130, 132, 181, 180), (12, 14, 155, 154), (42, 44, 170, 169), (4, 6, 151, 150), (132, 134, 163, 181), (22, 24, 160, 159), (34, 36, 166, 165), (52, 54, 175, 174), (184, 185, 186, 187, 188, 189, 190, 191, 192, 193, 194, 195, 196, 197, 200, 203, 205, 208, 209, 199, 210, 211, 212, 213, 214, 215, 216, 217, 218, 219, 220, 221), (229, 228, 225, 226), (198, 201, 202, 227), (204, 206, 207, 223), (230, 204, 223, 224), (206, 231, 222, 207), (201, 229, 226, 202), (228, 230, 224, 225), (205, 203, 230, 228), (209, 208, 229, 201), (197, 196, 231, 206), (203, 200, 204, 230), (200, 197, 206, 204), (199, 209, 201, 198), (208, 205, 228, 229), (156, 157, 193, 192), (176, 148, 184, 221), (157, 158, 194, 193), (177, 164, 207, 222), (162, 165, 210, 199), (158, 159, 195, 194), (164, 178, 223, 207), (165, 166, 211, 210), (159, 160, 196, 195), (178, 179, 224, 223), (166, 167, 212, 211), (179, 180, 225, 224), (167, 168, 213, 212), (161, 162, 199, 198), (180, 181, 226, 225), (148, 149, 185, 184), (168, 169, 214, 213), (183, 177, 222, 231), (181, 163, 202, 226), (149, 150, 186, 185), (169, 170, 215, 214), (77, 244, 267, 143), (24, 243, 266, 146), (146, 266, 258, 123), (123, 258, 259, 124), (124, 259, 260, 126), (126, 260, 261, 128), (128, 261, 262, 130), (130, 262, 263, 132), (132, 263, 264, 134), (134, 264, 265, 136), (0, 257, 232, 2), (2, 232, 233, 4), (4, 233, 234, 6), (6, 234, 235, 8), (8, 235, 236, 10), (10, 236, 237, 12), (12, 237, 238, 14), (14, 238, 239, 16), (16, 239, 240, 18), (18, 240, 241, 20), (20, 241, 242, 22), (22, 242, 243, 24), (143, 267, 265, 137), (32, 244, 245, 34), (34, 245, 246, 36), (36, 246, 247, 38), (38, 247, 248, 40), (40, 248, 249, 42), (42, 249, 250, 44), (44, 250, 251, 46), (46, 251, 252, 48), (48, 252, 253, 50), (50, 253, 254, 52), (52, 254, 255, 54), (56, 256, 257, 0), (54, 255, 256, 56), (329, 298, 299, 330), (330, 299, 268, 331), (328, 297, 298, 329), (327, 296, 297, 328), (326, 295, 296, 327), (325, 294, 295, 326), (324, 293, 294, 325), (323, 292, 293, 324), (322, 291, 292, 323), (321, 290, 291, 322), (320, 289, 290, 321), (319, 288, 289, 320), (318, 287, 288, 319), (317, 286, 287, 318), (316, 285, 286, 317), (315, 284, 285, 316), (314, 283, 284, 315), (313, 282, 283, 314), (312, 281, 282, 313), (311, 280, 281, 312), (310, 279, 280, 311), (309, 278, 279, 310), (308, 277, 278, 309), (307, 276, 277, 308), (306, 275, 276, 307), (305, 274, 275, 306), (304, 273, 274, 305), (303, 272, 273, 304), (302, 271, 272, 303), (301, 270, 271, 302), (300, 269, 270, 301), (331, 268, 269, 300), (90, 331, 300, 91), (91, 300, 301, 92), (92, 301, 302, 93), (93, 302, 303, 94), (94, 303, 304, 95), (95, 304, 305, 96), (96, 305, 306, 97), (97, 306, 307, 98), (98, 307, 308, 99), (99, 308, 309, 100), (100, 309, 310, 101), (101, 310, 311, 102), (102, 311, 312, 103), (103, 312, 313, 104), (104, 313, 314, 105), (105, 314, 315, 106), (106, 315, 316, 107), (107, 316, 317, 108), (108, 317, 318, 109), (109, 318, 319, 110), (110, 319, 320, 111), (111, 320, 321, 112), (112, 321, 322, 113), (113, 322, 323, 114), (114, 323, 324, 115), (115, 324, 325, 116), (116, 325, 326, 117), (117, 326, 327, 118), (118, 327, 328, 119), (119, 328, 329, 120), (121, 330, 331, 90), (120, 329, 330, 121)])
me_cylinder_001.polygons.foreach_set('use_smooth', [1, 1, 1, 1, 1, 1, 1, 1, 1, 1, 1, 1, 1, 1, 1, 1, 1, 1, 1, 1, 1, 1, 1, 1, 1, 1, 1, 1, 1, 1, 0, 1, 1, 0, 0, 0, 0, 0, 0, 0, 0, 0, 0, 0, 0, 0, 0, 0, 0, 0, 0, 0, 0, 0, 0, 0, 0, 0, 0, 0, 0, 0, 0, 0, 0, 0, 0, 0, 0, 0, 0, 0, 0, 0, 0, 0, 0, 0, 0, 0, 0, 0, 0, 0, 0, 0, 0, 0, 0, 0, 0, 0, 0, 0, 0, 0, 0, 0, 0, 0, 0, 0, 0, 0, 0, 0, 0, 0, 0, 0, 0, 0, 0, 0, 0, 0, 0, 0, 0, 0, 0, 0, 0, 0, 0, 0, 0, 0, 0, 0, 0, 0, 0, 0, 0, 0, 0, 0, 0, 0, 0, 0, 0, 0, 0, 0, 0, 0, 0, 0, 0, 0, 0, 0, 0, 0, 0, 0, 0, 0, 0, 0, 0, 0, 0, 0, 0, 0, 0, 0, 0, 0, 0, 0, 0, 0, 0, 0, 0, 0, 0, 0, 0, 0, 0, 0, 0, 0, 0, 0, 0, 0, 0, 0, 0, 0, 0, 0, 0, 0, 0, 0, 0, 0, 0, 0, 0, 0, 0, 0, 0, 0, 0, 0, 0, 0, 0, 0, 0, 0, 0, 0, 0, 0, 0, 0, 0, 0, 0, 0, 0, 0, 0, 0, 0, 0, 0, 0, 1, 1, 1, 1, 1, 1, 1, 1, 1, 1, 1, 1, 1, 1, 1, 1, 1, 1, 1, 1, 1, 1, 1, 1, 1, 1, 1, 1, 1, 1, 1, 1, 1, 1, 1, 1, 1, 1, 1, 1, 1, 1, 1, 1, 1, 1, 1, 1, 1, 1, 1, 1, 1, 1, 1, 1, 1, 1, 1, 1, 1, 1, 1, 1])
me_cylinder_001.use_remesh_preserve_volume = False
me_cylinder_001.use_remesh_preserve_attributes = False
me_cylinder_001.use_mirror_vertex_groups = False
me_cylinder_001.update()
me_cylinder_002 = bpy.data.meshes.new('Cylinder.002')
me_cylinder_002.from_pydata([(-2.084e-09, 0.6775, 1.015), (0.1322, 0.6645, 1.015), (0.2593, 0.626, 1.015), (0.3764, 0.5634, 1.015), (0.4791, 0.4791, 1.015), (0.5634, 0.3764, 1.015), (0.626, 0.2593, 1.015), (0.6645, 0.1322, 1.015), (0.6775, 1.283e-07, 1.015), (0.6645, -0.1322, 1.015), (0.626, -0.2593, 1.015), (0.5634, -0.3764, 1.015), (0.4791, -0.4791, 1.015), (0.3764, -0.5634, 1.015), (0.2593, -0.626, 1.015), (0.1322, -0.6645, 1.015), (-2.061e-07, -0.6775, 1.015), (-0.1322, -0.6645, 1.015), (-0.2593, -0.626, 1.015), (-0.3764, -0.5634, 1.015), (-0.4791, -0.4791, 1.015), (-0.5634, -0.3764, 1.015), (-0.626, -0.2593, 1.015), (-0.6645, -0.1322, 1.015), (-0.6775, 7.374e-07, 1.015), (-0.6645, 0.1322, 1.015), (-0.626, 0.2593, 1.015), (-0.5634, 0.3764, 1.015), (-0.4791, 0.4791, 1.015), (-0.3764, 0.5634, 1.015), (-0.2593, 0.626, 1.015), (-0.1322, 0.6645, 1.015), (0.2098, 1.055, 1.019), (-8.342e-09, 1.076, 1.019), (0.4116, 0.9936, 1.019), (0.5975, 0.8943, 1.019), (0.7605, 0.7605, 1.019), (0.8943, 0.5975, 1.019), (0.9936, 0.4116, 1.019), (1.055, 0.2098, 1.019), (1.076, 5.922e-08, 1.019), (1.055, -0.2098, 1.019), (0.9936, -0.4116, 1.019), (0.8943, -0.5975, 1.019), (0.7605, -0.7605, 1.019), (0.5975, -0.8943, 1.019), (0.4116, -0.9936, 1.019), (0.2098, -1.055, 1.019), (-3.588e-07, -1.076, 1.019), (-0.2098, -1.055, 1.019), (-0.4116, -0.9936, 1.019), (-0.5975, -0.8943, 1.019), (-0.7605, -0.7605, 1.019), (-0.8943, -0.5975, 1.019), (-0.9936, -0.4116, 1.019), (-1.055, -0.2098, 1.019), (-1.076, 1.017e-06, 1.019), (-1.055, 0.2098, 1.019), (-0.9936, 0.4116, 1.019), (-0.8943, 0.5975, 1.019), (-0.7605, 0.7605, 1.019), (-0.5975, 0.8943, 1.019), (-0.4116, 0.9936, 1.019), (-0.2098, 1.055, 1.019), (-2.084e-09, 0.6775, 1.006), (0.1322, 0.6645, 1.006), (0.2593, 0.626, 1.006), (0.3764, 0.5634, 1.006), (0.4791, 0.4791, 1.006), (0.5634, 0.3764, 1.006), (0.626, 0.2593, 1.006), (0.6645, 0.1322, 1.006), (0.6775, 1.283e-07, 1.006), (0.6645, -0.1322, 1.006), (0.626, -0.2593, 1.006), (0.5634, -0.3764, 1.006), (0.4791, -0.4791, 1.006), (0.3764, -0.5634, 1.006), (0.2593, -0.626, 1.006), (0.1322, -0.6645, 1.006), (-2.061e-07, -0.6775, 1.006), (-0.1322, -0.6645, 1.006), (-0.2593, -0.626, 1.006), (-0.3764, -0.5634, 1.006), (-0.4791, -0.4791, 1.006), (-0.5634, -0.3764, 1.006), (-0.626, -0.2593, 1.006), (-0.6645, -0.1322, 1.006), (-0.6775, 7.374e-07, 1.006), (-0.6645, 0.1322, 1.006), (-0.626, 0.2593, 1.006), (-0.5634, 0.3764, 1.006), (-0.4791, 0.4791, 1.006), (-0.3764, 0.5634, 1.006), (-0.2593, 0.626, 1.006), (-0.1322, 0.6645, 1.006), (0.2083, 1.047, 1.012), (-8.342e-09, 1.068, 1.012), (0.4086, 0.9864, 1.012), (0.5932, 0.8877, 1.012), (0.755, 0.755, 1.012), (0.8877, 0.5932, 1.012), (0.9864, 0.4086, 1.012), (1.047, 0.2083, 1.012), (1.068, 5.922e-08, 1.012), (1.047, -0.2083, 1.012), (0.9864, -0.4086, 1.012), (0.8877, -0.5932, 1.012), (0.755, -0.755, 1.012), (0.5932, -0.8877, 1.012), (0.4086, -0.9864, 1.012), (0.2083, -1.047, 1.012), (-3.588e-07, -1.068, 1.012), (-0.2083, -1.047, 1.012), (-0.4086, -0.9864, 1.012), (-0.5932, -0.8877, 1.012), (-0.755, -0.755, 1.012), (-0.8877, -0.5932, 1.012), (-0.9864, -0.4086, 1.012), (-1.047, -0.2083, 1.012), (-1.068, 1.017e-06, 1.012), (-1.047, 0.2083, 1.012), (-0.9864, 0.4086, 1.012), (-0.8877, 0.5932, 1.012), (-0.755, 0.755, 1.012), (-0.5932, 0.8877, 1.012), (-0.4086, 0.9864, 1.012), (-0.2083, 1.047, 1.012), (-2.916e-09, 0.727, -1.0), (0.1418, 0.713, -1.0), (0.2782, 0.6717, -1.0), (0.4039, 0.6045, -1.0), (0.5141, 0.5141, -1.0), (0.6045, 0.4039, -1.0), (0.6717, 0.2782, -1.0), (0.713, 0.1418, -1.0), (0.727, 1.159e-07, -1.0), (0.713, -0.1418, -1.0), (0.6717, -0.2782, -1.0), (0.6045, -0.4039, -1.0), (0.5141, -0.5141, -1.0), (0.4039, -0.6045, -1.0), (0.2782, -0.6717, -1.0), (0.1418, -0.713, -1.0), (-2.218e-07, -0.727, -1.0), (-0.1418, -0.713, -1.0), (-0.2782, -0.6717, -1.0), (-0.4039, -0.6045, -1.0), (-0.5141, -0.5141, -1.0), (-0.6045, -0.4039, -1.0), (-0.6717, -0.2782, -1.0), (-0.713, -0.1418, -1.0), (-0.727, 7.695e-07, -1.0), (-0.713, 0.1418, -1.0), (-0.6717, 0.2782, -1.0), (-0.6045, 0.4039, -1.0), (-0.5141, 0.5141, -1.0), (-0.4039, 0.6045, -1.0), (-0.2782, 0.6717, -1.0), (-0.1418, 0.713, -1.0), (0.1951, 0.9808, -1.0), (0.0, 1.0, -1.0), (0.3827, 0.9239, -1.0), (0.5556, 0.8315, -1.0), (0.7071, 0.7071, -1.0), (0.8315, 0.5556, -1.0), (0.9239, 0.3827, -1.0), (0.9808, 0.1951, -1.0), (1.0, 7.55e-08, -1.0), (0.9808, -0.1951, -1.0), (0.9239, -0.3827, -1.0), (0.8315, -0.5556, -1.0), (0.7071, -0.7071, -1.0), (0.5556, -0.8315, -1.0), (0.3827, -0.9239, -1.0), (0.1951, -0.9808, -1.0), (-3.258e-07, -1.0, -1.0), (-0.1951, -0.9808, -1.0), (-0.3827, -0.9239, -1.0), (-0.5556, -0.8315, -1.0), (-0.7071, -0.7071, -1.0), (-0.8315, -0.5556, -1.0), (-0.9239, -0.3827, -1.0), (-0.9808, -0.1951, -1.0), (-1.0, 9.656e-07, -1.0), (-0.9808, 0.1951, -1.0), (-0.9239, 0.3827, -1.0), (-0.8315, 0.5556, -1.0), (-0.7071, 0.7071, -1.0), (-0.5556, 0.8315, -1.0), (-0.3827, 0.9239, -1.0), (-0.1951, 0.9808, -1.0), (-2.916e-09, 0.727, -0.99), (0.1418, 0.713, -0.99), (0.2782, 0.6717, -0.99), (0.4039, 0.6045, -0.99), (0.5141, 0.5141, -0.99), (0.6045, 0.4039, -0.99), (0.6717, 0.2782, -0.99), (0.713, 0.1418, -0.99), (0.727, 1.159e-07, -0.99), (0.713, -0.1418, -0.99), (0.6717, -0.2782, -0.99), (0.6045, -0.4039, -0.99), (0.5141, -0.5141, -0.99), (0.4039, -0.6045, -0.99), (0.2782, -0.6717, -0.99), (0.1418, -0.713, -0.99), (-2.218e-07, -0.727, -0.99), (-0.1418, -0.713, -0.99), (-0.2782, -0.6717, -0.99), (-0.4039, -0.6045, -0.99), (-0.5141, -0.5141, -0.99), (-0.6045, -0.4039, -0.99), (-0.6717, -0.2782, -0.99), (-0.713, -0.1418, -0.99), (-0.727, 7.695e-07, -0.99), (-0.713, 0.1418, -0.99), (-0.6717, 0.2782, -0.99), (-0.6045, 0.4039, -0.99), (-0.5141, 0.5141, -0.99), (-0.4039, 0.6045, -0.99), (-0.2782, 0.6717, -0.99), (-0.1418, 0.713, -0.99), (0.1937, 0.9736, -0.9931), (0.0, 0.9927, -0.9931), (0.3799, 0.9172, -0.9931), (0.5515, 0.8254, -0.9931), (0.702, 0.702, -0.9931), (0.8254, 0.5515, -0.9931), (0.9172, 0.3799, -0.9931), (0.9736, 0.1937, -0.9931), (0.9927, 7.55e-08, -0.9931), (0.9736, -0.1937, -0.9931), (0.9172, -0.3799, -0.9931), (0.8254, -0.5515, -0.9931), (0.702, -0.702, -0.9931), (0.5515, -0.8254, -0.9931), (0.3799, -0.9172, -0.9931), (0.1937, -0.9736, -0.9931), (-3.258e-07, -0.9927, -0.9931), (-0.1937, -0.9736, -0.9931), (-0.3799, -0.9172, -0.9931), (-0.5515, -0.8254, -0.9931), (-0.702, -0.702, -0.9931), (-0.8254, -0.5515, -0.9931), (-0.9172, -0.3799, -0.9931), (-0.9736, -0.1937, -0.9931), (-0.9927, 9.656e-07, -0.9931), (-0.9736, 0.1937, -0.9931), (-0.9172, 0.3799, -0.9931), (-0.8254, 0.5515, -0.9931), (-0.702, 0.702, -0.9931), (-0.5515, 0.8254, -0.9931), (-0.3799, 0.9172, -0.9931), (-0.1937, 0.9736, -0.9931), (0.0, 1.0, 0.0), (0.1951, 0.9808, 0.0), (0.3827, 0.9239, 0.0), (0.5556, 0.8315, 0.0), (0.7071, 0.7071, 0.0), (0.8315, 0.5556, 0.0), (0.9239, 0.3827, 0.0), (0.9808, 0.1951, 0.0), (1.0, 7.55e-08, 0.0), (0.9808, -0.1951, 0.0), (0.9239, -0.3827, 0.0), (0.8315, -0.5556, 0.0), (0.7071, -0.7071, 0.0), (0.5556, -0.8315, 0.0), (0.3827, -0.9239, 0.0), (0.1951, -0.9808, 0.0), (-3.258e-07, -1.0, 0.0), (-0.1951, -0.9808, 0.0), (-0.3827, -0.9239, 0.0), (-0.5556, -0.8315, 0.0), (-0.7071, -0.7071, 0.0), (-0.8315, -0.5556, 0.0), (-0.9239, -0.3827, 0.0), (-0.9808, -0.1951, 0.0), (-1.0, 9.656e-07, 0.0), (-0.9808, 0.1951, 0.0), (-0.9239, 0.3827, 0.0), (-0.8315, 0.5556, 0.0), (-0.7071, 0.7071, 0.0), (-0.5556, 0.8315, 0.0), (-0.3827, 0.9239, 0.0), (-0.1951, 0.9808, 0.0), (0.0, 0.9927, 0.0), (0.1937, 0.9736, 0.0), (0.3799, 0.9172, 0.0), (0.5515, 0.8254, 0.0), (0.702, 0.702, 0.0), (0.8254, 0.5515, 0.0), (0.9172, 0.3799, 0.0), (0.9736, 0.1937, 0.0), (0.9927, 7.55e-08, 0.0), (0.9736, -0.1937, 0.0), (0.9172, -0.3799, 0.0), (0.8254, -0.5515, 0.0), (0.702, -0.702, 0.0), (0.5515, -0.8254, 0.0), (0.3799, -0.9172, 0.0), (0.1937, -0.9736, 0.0), (-3.258e-07, -0.9927, 0.0), (-0.1937, -0.9736, 0.0), (-0.3799, -0.9172, 0.0), (-0.5515, -0.8254, 0.0), (-0.702, -0.702, 0.0), (-0.8254, -0.5515, 0.0), (-0.9172, -0.3799, 0.0), (-0.9736, -0.1937, 0.0), (-0.9927, 9.656e-07, 0.0), (-0.9736, 0.1937, 0.0), (-0.9172, 0.3799, 0.0), (-0.8254, 0.5515, 0.0), (-0.702, 0.702, 0.0), (-0.5515, 0.8254, 0.0), (-0.3799, 0.9172, 0.0), (-0.1937, 0.9736, 0.0), (-8.342e-09, 1.076, 0.4813), (0.2098, 1.055, 0.4813), (0.4116, 0.9936, 0.4813), (0.5975, 0.8943, 0.4813), (0.7605, 0.7605, 0.4813), (0.8943, 0.5975, 0.4813), (0.9936, 0.4116, 0.4813), (1.055, 0.2098, 0.4813), (1.076, 5.922e-08, 0.4813), (1.055, -0.2098, 0.4813), (0.9936, -0.4116, 0.4813), (0.8943, -0.5975, 0.4813), (0.7605, -0.7605, 0.4813), (0.5975, -0.8943, 0.4813), (0.4116, -0.9936, 0.4813), (0.2098, -1.055, 0.4813), (-3.588e-07, -1.076, 0.4813), (-0.2098, -1.055, 0.4813), (-0.4116, -0.9936, 0.4813), (-0.5975, -0.8943, 0.4813), (-0.7605, -0.7605, 0.4813), (-0.8943, -0.5975, 0.4813), (-0.9936, -0.4116, 0.4813), (-1.055, -0.2098, 0.4813), (-1.076, 1.017e-06, 0.4813), (-1.055, 0.2098, 0.4813), (-0.9936, 0.4116, 0.4813), (-0.8943, 0.5975, 0.4813), (-0.7605, 0.7605, 0.4813), (-0.5975, 0.8943, 0.4813), (-0.4116, 0.9936, 0.4813), (-0.2098, 1.055, 0.4813), (-8.342e-09, 1.068, 0.4776), (0.2083, 1.047, 0.4776), (0.4086, 0.9864, 0.4776), (0.5932, 0.8877, 0.4776), (0.755, 0.755, 0.4776), (0.8877, 0.5932, 0.4776), (0.9864, 0.4086, 0.4776), (1.047, 0.2083, 0.4776), (1.068, 5.922e-08, 0.4776), (1.047, -0.2083, 0.4776), (0.9864, -0.4086, 0.4776), (0.8877, -0.5932, 0.4776), (0.755, -0.755, 0.4776), (0.5932, -0.8877, 0.4776), (0.4086, -0.9864, 0.4776), (0.2083, -1.047, 0.4776), (-3.588e-07, -1.068, 0.4776), (-0.2083, -1.047, 0.4776), (-0.4086, -0.9864, 0.4776), (-0.5932, -0.8877, 0.4776), (-0.755, -0.755, 0.4776), (-0.8877, -0.5932, 0.4776), (-0.9864, -0.4086, 0.4776), (-1.047, -0.2083, 0.4776), (-1.068, 1.017e-06, 0.4776), (-1.047, 0.2083, 0.4776), (-0.9864, 0.4086, 0.4776), (-0.8877, 0.5932, 0.4776), (-0.755, 0.755, 0.4776), (-0.5932, 0.8877, 0.4776), (-0.4086, 0.9864, 0.4776), (-0.2083, 1.047, 0.4776), (0.1951, 0.9808, 0.4708), (0.3827, 0.9239, 0.4708), (0.5556, 0.8315, 0.4708), (0.7071, 0.7071, 0.4708), (0.8315, 0.5556, 0.4708), (0.9239, 0.3827, 0.4708), (0.9808, 0.1951, 0.4708), (1.0, 7.55e-08, 0.4708), (0.9808, -0.1951, 0.4708), (0.9239, -0.3827, 0.4708), (0.8315, -0.5556, 0.4708), (0.7071, -0.7071, 0.4708), (0.5556, -0.8315, 0.4708), (0.3827, -0.9239, 0.4708), (0.1951, -0.9808, 0.4708), (-3.258e-07, -1.0, 0.4708), (-0.1951, -0.9808, 0.4708), (-0.3827, -0.9239, 0.4708), (-0.5556, -0.8315, 0.4708), (-0.7071, -0.7071, 0.4708), (-0.8315, -0.5556, 0.4708), (-0.9239, -0.3827, 0.4708), (-0.9808, -0.1951, 0.4708), (-1.0, 9.656e-07, 0.4708), (-0.9808, 0.1951, 0.4708), (-0.9239, 0.3827, 0.4708), (-0.8315, 0.5556, 0.4708), (-0.7071, 0.7071, 0.4708), (-0.5556, 0.8315, 0.4708), (-0.3827, 0.9239, 0.4708), (-0.1951, 0.9808, 0.4708), (0.0, 1.0, 0.4708), (0.1937, 0.9736, 0.482), (0.3799, 0.9172, 0.482), (0.5515, 0.8254, 0.482), (0.702, 0.702, 0.482), (0.8254, 0.5515, 0.482), (0.9172, 0.3799, 0.482), (0.9736, 0.1937, 0.482), (0.9927, 7.55e-08, 0.482), (0.9736, -0.1937, 0.482), (0.9172, -0.3799, 0.482), (0.8254, -0.5515, 0.482), (0.702, -0.702, 0.482), (0.5515, -0.8254, 0.482), (0.3799, -0.9172, 0.482), (0.1937, -0.9736, 0.482), (-3.258e-07, -0.9927, 0.482), (-0.1937, -0.9736, 0.482), (-0.3799, -0.9172, 0.482), (-0.5515, -0.8254, 0.482), (-0.702, -0.702, 0.482), (-0.8254, -0.5515, 0.482), (-0.9172, -0.3799, 0.482), (-0.9736, -0.1937, 0.482), (-0.9927, 9.656e-07, 0.482), (-0.9736, 0.1937, 0.482), (-0.9172, 0.3799, 0.482), (-0.8254, 0.5515, 0.482), (-0.702, 0.702, 0.482), (-0.5515, 0.8254, 0.482), (-0.3799, 0.9172, 0.482), (-0.1937, 0.9736, 0.482), (0.0, 0.9927, 0.482)], [], [(320, 33, 32, 321), (321, 32, 34, 322), (322, 34, 35, 323), (323, 35, 36, 324), (324, 36, 37, 325), (325, 37, 38, 326), (326, 38, 39, 327), (327, 39, 40, 328), (328, 40, 41, 329), (329, 41, 42, 330), (330, 42, 43, 331), (331, 43, 44, 332), (332, 44, 45, 333), (333, 45, 46, 334), (334, 46, 47, 335), (335, 47, 48, 336), (336, 48, 49, 337), (337, 49, 50, 338), (338, 50, 51, 339), (339, 51, 52, 340), (340, 52, 53, 341), (341, 53, 54, 342), (342, 54, 55, 343), (343, 55, 56, 344), (344, 56, 57, 345), (345, 57, 58, 346), (346, 58, 59, 347), (347, 59, 60, 348), (348, 60, 61, 349), (349, 61, 62, 350), (351, 63, 33, 320), (350, 62, 63, 351), (0, 1, 32, 33), (1, 2, 34, 32), (2, 3, 35, 34), (3, 4, 36, 35), (4, 5, 37, 36), (5, 6, 38, 37), (6, 7, 39, 38), (7, 8, 40, 39), (8, 9, 41, 40), (9, 10, 42, 41), (10, 11, 43, 42), (11, 12, 44, 43), (12, 13, 45, 44), (13, 14, 46, 45), (14, 15, 47, 46), (15, 16, 48, 47), (16, 17, 49, 48), (17, 18, 50, 49), (18, 19, 51, 50), (19, 20, 52, 51), (20, 21, 53, 52), (21, 22, 54, 53), (22, 23, 55, 54), (23, 24, 56, 55), (24, 25, 57, 56), (25, 26, 58, 57), (26, 27, 59, 58), (27, 28, 60, 59), (28, 29, 61, 60), (29, 30, 62, 61), (30, 31, 63, 62), (31, 0, 33, 63), (353, 96, 97, 352), (354, 98, 96, 353), (355, 99, 98, 354), (356, 100, 99, 355), (357, 101, 100, 356), (358, 102, 101, 357), (359, 103, 102, 358), (360, 104, 103, 359), (361, 105, 104, 360), (362, 106, 105, 361), (363, 107, 106, 362), (364, 108, 107, 363), (365, 109, 108, 364), (366, 110, 109, 365), (367, 111, 110, 366), (368, 112, 111, 367), (369, 113, 112, 368), (370, 114, 113, 369), (371, 115, 114, 370), (372, 116, 115, 371), (373, 117, 116, 372), (374, 118, 117, 373), (375, 119, 118, 374), (376, 120, 119, 375), (377, 121, 120, 376), (378, 122, 121, 377), (379, 123, 122, 378), (380, 124, 123, 379), (381, 125, 124, 380), (382, 126, 125, 381), (352, 97, 127, 383), (383, 127, 126, 382), (97, 96, 65, 64), (96, 98, 66, 65), (98, 99, 67, 66), (99, 100, 68, 67), (100, 101, 69, 68), (101, 102, 70, 69), (102, 103, 71, 70), (103, 104, 72, 71), (104, 105, 73, 72), (105, 106, 74, 73), (106, 107, 75, 74), (107, 108, 76, 75), (108, 109, 77, 76), (109, 110, 78, 77), (110, 111, 79, 78), (111, 112, 80, 79), (112, 113, 81, 80), (113, 114, 82, 81), (114, 115, 83, 82), (115, 116, 84, 83), (116, 117, 85, 84), (117, 118, 86, 85), (118, 119, 87, 86), (119, 120, 88, 87), (120, 121, 89, 88), (121, 122, 90, 89), (122, 123, 91, 90), (123, 124, 92, 91), (124, 125, 93, 92), (125, 126, 94, 93), (126, 127, 95, 94), (127, 97, 64, 95), (17, 81, 82, 18), (16, 80, 81, 17), (15, 79, 80, 16), (14, 78, 79, 15), (13, 77, 78, 14), (12, 76, 77, 13), (11, 75, 76, 12), (10, 74, 75, 11), (9, 73, 74, 10), (8, 72, 73, 9), (7, 71, 72, 8), (6, 70, 71, 7), (5, 69, 70, 6), (4, 68, 69, 5), (3, 67, 68, 4), (2, 66, 67, 3), (18, 82, 83, 19), (19, 83, 84, 20), (20, 84, 85, 21), (21, 85, 86, 22), (22, 86, 87, 23), (23, 87, 88, 24), (24, 88, 89, 25), (1, 65, 66, 2), (0, 64, 65, 1), (31, 95, 64, 0), (30, 94, 95, 31), (29, 93, 94, 30), (28, 92, 93, 29), (27, 91, 92, 28), (26, 90, 91, 27), (25, 89, 90, 26), (256, 257, 160, 161), (257, 258, 162, 160), (258, 259, 163, 162), (259, 260, 164, 163), (260, 261, 165, 164), (261, 262, 166, 165), (262, 263, 167, 166), (263, 264, 168, 167), (264, 265, 169, 168), (265, 266, 170, 169), (266, 267, 171, 170), (267, 268, 172, 171), (268, 269, 173, 172), (269, 270, 174, 173), (270, 271, 175, 174), (271, 272, 176, 175), (272, 273, 177, 176), (273, 274, 178, 177), (274, 275, 179, 178), (275, 276, 180, 179), (276, 277, 181, 180), (277, 278, 182, 181), (278, 279, 183, 182), (279, 280, 184, 183), (280, 281, 185, 184), (281, 282, 186, 185), (282, 283, 187, 186), (283, 284, 188, 187), (284, 285, 189, 188), (285, 286, 190, 189), (287, 256, 161, 191), (286, 287, 191, 190), (128, 161, 160, 129), (129, 160, 162, 130), (130, 162, 163, 131), (131, 163, 164, 132), (132, 164, 165, 133), (133, 165, 166, 134), (134, 166, 167, 135), (135, 167, 168, 136), (136, 168, 169, 137), (137, 169, 170, 138), (138, 170, 171, 139), (139, 171, 172, 140), (140, 172, 173, 141), (141, 173, 174, 142), (142, 174, 175, 143), (143, 175, 176, 144), (144, 176, 177, 145), (145, 177, 178, 146), (146, 178, 179, 147), (147, 179, 180, 148), (148, 180, 181, 149), (149, 181, 182, 150), (150, 182, 183, 151), (151, 183, 184, 152), (152, 184, 185, 153), (153, 185, 186, 154), (154, 186, 187, 155), (155, 187, 188, 156), (156, 188, 189, 157), (157, 189, 190, 158), (158, 190, 191, 159), (159, 191, 161, 128), (289, 288, 225, 224), (290, 289, 224, 226), (291, 290, 226, 227), (292, 291, 227, 228), (293, 292, 228, 229), (294, 293, 229, 230), (295, 294, 230, 231), (296, 295, 231, 232), (297, 296, 232, 233), (298, 297, 233, 234), (299, 298, 234, 235), (300, 299, 235, 236), (301, 300, 236, 237), (302, 301, 237, 238), (303, 302, 238, 239), (304, 303, 239, 240), (305, 304, 240, 241), (306, 305, 241, 242), (307, 306, 242, 243), (308, 307, 243, 244), (309, 308, 244, 245), (310, 309, 245, 246), (311, 310, 246, 247), (312, 311, 247, 248), (313, 312, 248, 249), (314, 313, 249, 250), (315, 314, 250, 251), (316, 315, 251, 252), (317, 316, 252, 253), (318, 317, 253, 254), (288, 319, 255, 225), (319, 318, 254, 255), (225, 192, 193, 224), (224, 193, 194, 226), (226, 194, 195, 227), (227, 195, 196, 228), (228, 196, 197, 229), (229, 197, 198, 230), (230, 198, 199, 231), (231, 199, 200, 232), (232, 200, 201, 233), (233, 201, 202, 234), (234, 202, 203, 235), (235, 203, 204, 236), (236, 204, 205, 237), (237, 205, 206, 238), (238, 206, 207, 239), (239, 207, 208, 240), (240, 208, 209, 241), (241, 209, 210, 242), (242, 210, 211, 243), (243, 211, 212, 244), (244, 212, 213, 245), (245, 213, 214, 246), (246, 214, 215, 247), (247, 215, 216, 248), (248, 216, 217, 249), (249, 217, 218, 250), (250, 218, 219, 251), (251, 219, 220, 252), (252, 220, 221, 253), (253, 221, 222, 254), (254, 222, 223, 255), (255, 223, 192, 225), (145, 146, 210, 209), (144, 145, 209, 208), (143, 144, 208, 207), (142, 143, 207, 206), (141, 142, 206, 205), (140, 141, 205, 204), (139, 140, 204, 203), (138, 139, 203, 202), (137, 138, 202, 201), (136, 137, 201, 200), (135, 136, 200, 199), (134, 135, 199, 198), (133, 134, 198, 197), (132, 133, 197, 196), (131, 132, 196, 195), (130, 131, 195, 194), (146, 147, 211, 210), (147, 148, 212, 211), (148, 149, 213, 212), (149, 150, 214, 213), (150, 151, 215, 214), (151, 152, 216, 215), (152, 153, 217, 216), (129, 130, 194, 193), (128, 129, 193, 192), (159, 128, 192, 223), (158, 159, 223, 222), (157, 158, 222, 221), (156, 157, 221, 220), (155, 156, 220, 219), (154, 155, 219, 218), (153, 154, 218, 217), (413, 350, 351, 414), (414, 351, 320, 415), (412, 349, 350, 413), (411, 348, 349, 412), (410, 347, 348, 411), (409, 346, 347, 410), (408, 345, 346, 409), (407, 344, 345, 408), (406, 343, 344, 407), (405, 342, 343, 406), (404, 341, 342, 405), (403, 340, 341, 404), (402, 339, 340, 403), (401, 338, 339, 402), (400, 337, 338, 401), (399, 336, 337, 400), (398, 335, 336, 399), (397, 334, 335, 398), (396, 333, 334, 397), (395, 332, 333, 396), (394, 331, 332, 395), (393, 330, 331, 394), (392, 329, 330, 393), (391, 328, 329, 392), (390, 327, 328, 391), (389, 326, 327, 390), (388, 325, 326, 389), (387, 324, 325, 388), (386, 323, 324, 387), (385, 322, 323, 386), (384, 321, 322, 385), (415, 320, 321, 384), (446, 383, 382, 445), (447, 352, 383, 446), (445, 382, 381, 444), (444, 381, 380, 443), (443, 380, 379, 442), (442, 379, 378, 441), (441, 378, 377, 440), (440, 377, 376, 439), (439, 376, 375, 438), (438, 375, 374, 437), (437, 374, 373, 436), (436, 373, 372, 435), (435, 372, 371, 434), (434, 371, 370, 433), (433, 370, 369, 432), (432, 369, 368, 431), (431, 368, 367, 430), (430, 367, 366, 429), (429, 366, 365, 428), (428, 365, 364, 427), (427, 364, 363, 426), (426, 363, 362, 425), (425, 362, 361, 424), (424, 361, 360, 423), (423, 360, 359, 422), (422, 359, 358, 421), (421, 358, 357, 420), (420, 357, 356, 419), (419, 356, 355, 418), (418, 355, 354, 417), (417, 354, 353, 416), (416, 353, 352, 447), (256, 415, 384, 257), (257, 384, 385, 258), (258, 385, 386, 259), (259, 386, 387, 260), (260, 387, 388, 261), (261, 388, 389, 262), (262, 389, 390, 263), (263, 390, 391, 264), (264, 391, 392, 265), (265, 392, 393, 266), (266, 393, 394, 267), (267, 394, 395, 268), (268, 395, 396, 269), (269, 396, 397, 270), (270, 397, 398, 271), (271, 398, 399, 272), (272, 399, 400, 273), (273, 400, 401, 274), (274, 401, 402, 275), (275, 402, 403, 276), (276, 403, 404, 277), (277, 404, 405, 278), (278, 405, 406, 279), (279, 406, 407, 280), (280, 407, 408, 281), (281, 408, 409, 282), (282, 409, 410, 283), (283, 410, 411, 284), (284, 411, 412, 285), (285, 412, 413, 286), (287, 414, 415, 256), (286, 413, 414, 287), (289, 416, 447, 288), (290, 417, 416, 289), (291, 418, 417, 290), (292, 419, 418, 291), (293, 420, 419, 292), (294, 421, 420, 293), (295, 422, 421, 294), (296, 423, 422, 295), (297, 424, 423, 296), (298, 425, 424, 297), (299, 426, 425, 298), (300, 427, 426, 299), (301, 428, 427, 300), (302, 429, 428, 301), (303, 430, 429, 302), (304, 431, 430, 303), (305, 432, 431, 304), (306, 433, 432, 305), (307, 434, 433, 306), (308, 435, 434, 307), (309, 436, 435, 308), (310, 437, 436, 309), (311, 438, 437, 310), (312, 439, 438, 311), (313, 440, 439, 312), (314, 441, 440, 313), (315, 442, 441, 314), (316, 443, 442, 315), (317, 444, 443, 316), (318, 445, 444, 317), (288, 447, 446, 319), (319, 446, 445, 318)])
me_cylinder_002.polygons.foreach_set('use_smooth', [True] * 448)
me_cylinder_002.use_remesh_preserve_volume = False
me_cylinder_002.use_remesh_preserve_attributes = False
me_cylinder_002.use_mirror_vertex_groups = False
me_cylinder_002.update()

# ---- objects
ob_trigger = bpy.data.objects.new('Trigger', me_cube_005)
ob_ammoclip = bpy.data.objects.new('AmmoClip', me_cube_003)
ob_assaultrifle = bpy.data.objects.new('AssaultRifle', me_cube_002)
ob_stock = bpy.data.objects.new('Stock', me_cylinder_001)
ob_barrel = bpy.data.objects.new('Barrel', me_cylinder_002)

# ---- transforms, parenting, visibility, modifiers, constraints
ob_trigger.location = (-0.6085, -0.1922, 1.521)
ob_trigger.scale = (0.01, 0.006798, 0.01)
ob_trigger.lineart.crease_threshold = 0.0
ob_ammoclip.location = (-0.6077, -0.2686, 1.468)
ob_ammoclip.rotation_euler = (-0.2209, -0.0, 0.0)
ob_ammoclip.scale = (0.015, 0.03, 0.05)
ob_ammoclip.lineart.crease_threshold = 0.0
ob_assaultrifle.location = (-0.608, -0.2028, 1.561)
ob_assaultrifle.scale = (0.02, 0.095, 0.045)
ob_assaultrifle.lineart.crease_threshold = 0.0
ob_stock.location = (-0.608, -0.002475, 1.582)
ob_stock.rotation_euler = (1.571, 0.0, 0.0)
ob_stock.scale = (0.0125, 0.01258, 0.1056)
ob_stock.lineart.crease_threshold = 0.0
ob_barrel.location = (-0.6094, -0.469, 1.585)
ob_barrel.rotation_euler = (1.571, 0.0, 0.0)
ob_barrel.scale = (0.01127, 0.01127, 0.07127)
ob_barrel.lineart.crease_threshold = 0.0

# ---- collection membership
col_collection_1.objects.link(ob_trigger)
col_collection_1.objects.link(ob_ammoclip)
col_collection_1.objects.link(ob_assaultrifle)
col_collection_1.objects.link(ob_stock)
col_collection_1.objects.link(ob_barrel)

# ---- scene / render settings (as saved in the file)
scene.frame_start = 1; scene.frame_end = 250; scene.frame_set(1)
scene.render.engine = 'BLENDER_EEVEE_NEXT'
scene.render.resolution_percentage = 50
scene.render.fps = 30
scene.render.dither_intensity = 0.0
scene.cycles.use_denoising = False
scene.cycles.samples = 10
scene.cycles.sampling_pattern = 'TABULATED_SOBOL'
scene.cycles.light_sampling_threshold = 0.0
scene.cycles.use_adaptive_sampling = False
scene.cycles.use_light_tree = False
scene.cycles.blur_glossy = 0.0
scene.cycles.pixel_filter_type = 'GAUSSIAN'
scene.cycles.sample_clamp_indirect = 0.0
scene.view_settings.view_transform = 'Standard'
bpy.context.view_layer.update()

# ---- added for rendering (the .blend has no active camera and no usable light): camera, sun
cam_auto = bpy.data.cameras.new('AutoCamera')
cam_auto.lens = 50.0
cam_auto.sensor_width = 36.0
cam_auto.clip_end = 1000.0
ob_auto_camera = bpy.data.objects.new('AutoCamera', cam_auto)
scene.collection.objects.link(ob_auto_camera)
ob_auto_camera.location = (0.04828, -0.994616, 2.0467)
ob_auto_camera.rotation_euler = (1.09748, -7.21219e-08, 0.694738)
scene.camera = ob_auto_camera
light_auto_sun = bpy.data.lights.new('AutoSun', 'SUN')
light_auto_sun.energy = 3.0
light_auto_sun.angle = 0.0523599
ob_auto_sun = bpy.data.objects.new('AutoSun', light_auto_sun)
scene.collection.objects.link(ob_auto_sun)
ob_auto_sun.rotation_euler = (0.872665, 0.174533, 0.523599)
bpy.context.view_layer.update()
